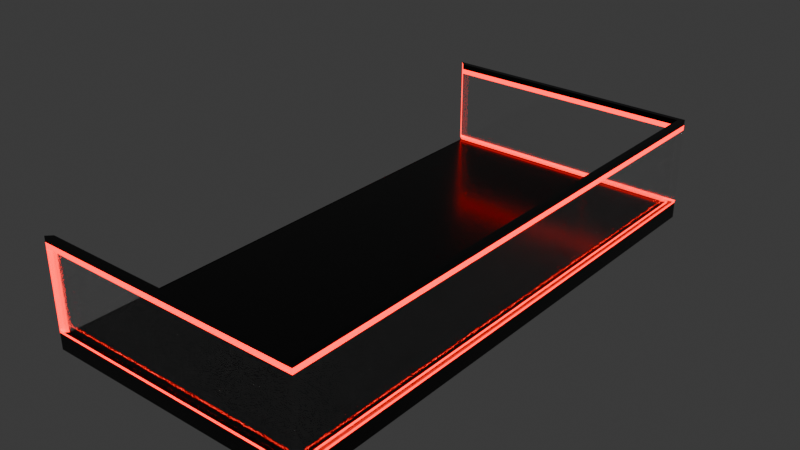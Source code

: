 # Source: Baconie.blend  (saved by Blender 4.0.36; exported with 4.5.12 LTS)
import bpy
from mathutils import Matrix  # noqa: F401  (used for matrix-valued properties, if any)

bpy.ops.wm.read_factory_settings(use_empty=True)
scene = bpy.context.scene
scene.name = 'Scene'

# ---- collections
col_collection = bpy.data.collections.new('Collection'); scene.collection.children.link(col_collection)

# ---- materials (node trees are filled in below, after node groups)
mat_material_001 = bpy.data.materials.new('Material.001')
mat_material_001.use_transparent_shadow = False
mat_material_002 = bpy.data.materials.new('Material.002')
mat_material_002.use_transparent_shadow = False
mat_window = bpy.data.materials.new('Window')
mat_window.surface_render_method = 'BLENDED'
mat_window.blend_method = 'BLEND'
mat_window.use_transparent_shadow = False
mat_shinyblack = bpy.data.materials.new('ShinyBlack')
mat_shinyblack.use_transparent_shadow = False
mat_redlining = bpy.data.materials.new('RedLining')
mat_redlining.use_transparent_shadow = False

# ---- material node trees
mat_material_001.use_nodes = True; mat_material_001.node_tree.nodes.clear()
_N = mat_material_001.node_tree.nodes; _L = mat_material_001.node_tree.links
n0 = _N.new('ShaderNodeBsdfPrincipled'); n0.name = 'Principled BSDF'; n0.location = (10, 300)
n0.inputs[0].default_value = (0.0, 0.0, 0.0, 1.0)
n0.inputs[2].default_value = 0.0
n0.inputs[3].default_value = 193.8
n0.inputs[20].default_value = 0.0
n1 = _N.new('ShaderNodeOutputMaterial'); n1.name = 'Material Output'; n1.location = (300, 300)
_L.new(n0.outputs[0], n1.inputs[0])
n1.is_active_output = True
mat_material_002.use_nodes = True; mat_material_002.node_tree.nodes.clear()
_N = mat_material_002.node_tree.nodes; _L = mat_material_002.node_tree.links
n0 = _N.new('ShaderNodeOutputMaterial'); n0.name = 'Material Output'; n0.location = (68, 217)
n1 = _N.new('ShaderNodeBsdfGlass'); n1.name = 'Glass BSDF'; n1.location = (-157, 247)
n1.inputs[2].default_value = 1.45
_L.new(n1.outputs[0], n0.inputs[0])
n0.is_active_output = True
mat_window.use_nodes = True; mat_window.node_tree.nodes.clear()
_N = mat_window.node_tree.nodes; _L = mat_window.node_tree.links
n0 = _N.new('ShaderNodeOutputMaterial'); n0.name = 'Material Output'; n0.location = (378, 300)
n1 = _N.new('ShaderNodeBsdfGlass'); n1.name = 'Glass BSDF'; n1.location = (-80, 353)
n1.inputs[2].default_value = 1.45
n2 = _N.new('ShaderNodeBsdfTransparent'); n2.name = 'Transparent BSDF'; n2.location = (-32, 176)
n3 = _N.new('ShaderNodeMixShader'); n3.name = 'Mix Shader'; n3.location = (158, 309)
n3.inputs[0].default_value = 0.8
_L.new(n3.outputs[0], n0.inputs[0])
_L.new(n1.outputs[0], n3.inputs[1])
_L.new(n2.outputs[0], n3.inputs[2])
n0.is_active_output = True
mat_shinyblack.use_nodes = True; mat_shinyblack.node_tree.nodes.clear()
_N = mat_shinyblack.node_tree.nodes; _L = mat_shinyblack.node_tree.links
n0 = _N.new('ShaderNodeBsdfPrincipled'); n0.name = 'Principled BSDF'; n0.location = (10, 300)
n0.inputs[0].default_value = (0.0, 0.0, 0.0, 1.0)
n0.inputs[2].default_value = 0.2
n0.inputs[3].default_value = 1.45
n1 = _N.new('ShaderNodeOutputMaterial'); n1.name = 'Material Output'; n1.location = (300, 300)
_L.new(n0.outputs[0], n1.inputs[0])
n1.is_active_output = True
mat_redlining.use_nodes = True; mat_redlining.node_tree.nodes.clear()
_N = mat_redlining.node_tree.nodes; _L = mat_redlining.node_tree.links
n0 = _N.new('ShaderNodeBsdfPrincipled'); n0.name = 'Principled BSDF'; n0.location = (10, 300)
n0.inputs[0].default_value = (0.8, 0.0, 0.0007567, 1.0)
n0.inputs[3].default_value = 1.45
n0.inputs[27].default_value = (0.7989, 0.0, 0.0006069, 1.0)
n0.inputs[28].default_value = 5.0
n1 = _N.new('ShaderNodeOutputMaterial'); n1.name = 'Material Output'; n1.location = (300, 300)
_L.new(n0.outputs[0], n1.inputs[0])
n1.is_active_output = True

# ---- world
world_world = bpy.data.worlds.new('World'); scene.world = world_world
world_world.use_nodes = True; world_world.node_tree.nodes.clear()
_N = world_world.node_tree.nodes; _L = world_world.node_tree.links
n0 = _N.new('ShaderNodeOutputWorld'); n0.name = 'World Output'; n0.location = (300, 300)
n1 = _N.new('ShaderNodeBackground'); n1.name = 'Background'; n1.location = (10, 300)
n1.inputs[0].default_value = (0.05088, 0.05088, 0.05088, 1.0)
_L.new(n1.outputs[0], n0.inputs[0])
n0.is_active_output = True
world_world.color = (0.05088, 0.05088, 0.05088)
world_world.use_sun_shadow = False
world_world.sun_shadow_jitter_overblur = 0.0

# ---- meshes
me_cube = bpy.data.meshes.new('Cube')
me_cube.from_pydata([(-1.0, -1.0, -1.0), (-0.96, -0.98, 0.95), (-1.0, 1.0, -1.0), (-0.96, 0.98, 0.95), (1.0, -1.0, -1.0), (0.96, -0.98, 0.95), (1.0, 1.0, -1.0), (0.96, 0.98, 0.95), (-1.0, -1.0, 1.0), (-1.0, 1.0, 1.0), (1.0, 1.0, 1.0), (1.0, -1.0, 1.0), (-0.96, -0.98, 1.0), (-0.96, 0.98, 1.0), (0.96, 0.98, 1.0), (0.96, -0.98, 1.0), (-1.0, -1.0, 1.333), (-1.0, 1.0, 1.333), (1.0, 1.0, 1.333), (1.0, -1.0, 1.333), (-0.96, -0.98, 1.333), (-0.96, 0.98, 1.333), (0.96, 0.98, 1.333), (0.96, -0.98, 1.333), (-1.0, -1.0, 10.67), (-1.0, 1.0, 10.67), (1.0, 1.0, 10.67), (1.0, -1.0, 10.67), (-0.96, -0.98, 10.67), (-0.96, 0.98, 10.67), (0.96, 0.98, 10.67), (0.96, -0.98, 10.67), (-1.0, -1.0, 11.33), (-1.0, 1.0, 11.33), (1.0, 1.0, 11.33), (1.0, -1.0, 11.33), (-0.96, -0.98, 11.33), (-0.96, 0.98, 11.33), (0.96, 0.98, 11.33), (0.96, -0.98, 11.33), (-1.0, -1.0, 12.0), (-1.0, 1.0, 12.0), (1.0, 1.0, 12.0), (1.0, -1.0, 12.0), (-0.96, -0.98, 12.0), (-0.96, 0.98, 12.0), (0.96, 0.98, 12.0), (0.96, -0.98, 12.0)], [], [(2, 9, 10, 6), (6, 10, 11, 4), (4, 11, 8, 0), (2, 6, 4, 0), (7, 3, 1, 5), (11, 10, 18, 19), (14, 15, 23, 22), (10, 9, 17, 18), (1, 3, 13, 12), (3, 7, 14, 13), (7, 5, 15, 14), (5, 1, 12, 15), (19, 18, 26, 27), (22, 23, 31, 30), (15, 12, 20, 23), (13, 14, 22, 21), (8, 11, 19, 16), (30, 31, 39, 38), (26, 25, 33, 34), (24, 27, 35, 32), (29, 30, 38, 37), (23, 20, 28, 31), (21, 22, 30, 29), (16, 19, 27, 24), (18, 17, 25, 26), (34, 33, 41, 42), (32, 35, 43, 40), (37, 38, 46, 45), (39, 36, 44, 47), (8, 1, 0), (27, 26, 34, 35), (20, 12, 8, 16, 24, 32, 40, 44, 36, 28), (31, 28, 36, 39), (2, 3, 9), (45, 46, 42, 41), (46, 47, 43, 42), (47, 44, 40, 43), (38, 39, 47, 46), (2, 0, 1, 3), (35, 34, 42, 43), (9, 13, 21, 29, 37, 45, 41, 33, 25, 17)])
me_cube.polygons.foreach_set('material_index', [3, 3, 3, 3, 3, 4, 4, 4, 3, 3, 3, 3, 2, 2, 3, 4, 4, 4, 4, 4, 4, 2, 2, 2, 2, 3, 3, 3, 3, 3, 4, 4, 4, 3, 3, 3, 3, 3, 3, 3, 4])
_uv = me_cube.uv_layers.new(name='UVMap')
_uv.uv.foreach_set('vector', [0.375, 0.25, 0.625, 0.25, 0.625, 0.5, 0.375, 0.5, 0.375, 0.5, 0.625, 0.5, 0.625, 0.75, 0.375, 0.75, 0.375, 0.75, 0.625, 0.75, 0.625, 1.0, 0.375, 1.0, 0.125, 0.5, 0.375, 0.5, 0.375, 0.75, 0.125, 0.75, 0.6311, 0.5061, 0.8689, 0.5061, 0.8689, 0.7439, 0.6311, 0.7439, 0.625, 0.75, 0.625, 0.5, 0.625, 0.5, 0.625, 0.75, 0.6311, 0.5061, 0.6311, 0.7439, 0.6311, 0.7439, 0.6311, 0.5061, 0.625, 0.5, 0.625, 0.25, 0.625, 0.25, 0.625, 0.5, 0.8689, 0.7439, 0.8689, 0.5061, 0.8689, 0.5061, 0.8689, 0.7439, 0.8689, 0.5061, 0.6311, 0.5061, 0.6311, 0.5061, 0.8689, 0.5061, 0.6311, 0.5061, 0.6311, 0.7439, 0.6311, 0.7439, 0.6311, 0.5061, 0.6311, 0.7439, 0.8689, 0.7439, 0.8689, 0.7439, 0.6311, 0.7439, 0.625, 0.75, 0.625, 0.5, 0.625, 0.5, 0.625, 0.75, 0.6311, 0.5061, 0.6311, 0.7439, 0.6311, 0.7439, 0.6311, 0.5061, 0.6311, 0.7439, 0.8689, 0.7439, 0.8689, 0.7439, 0.6311, 0.7439, 0.8689, 0.5061, 0.6311, 0.5061, 0.6311, 0.5061, 0.8689, 0.5061, 0.625, 1.0, 0.625, 0.75, 0.625, 0.75, 0.625, 1.0, 0.6311, 0.5061, 0.6311, 0.7439, 0.6311, 0.7439, 0.6311, 0.5061, 0.625, 0.5, 0.625, 0.25, 0.625, 0.25, 0.625, 0.5, 0.625, 1.0, 0.625, 0.75, 0.625, 0.75, 0.625, 1.0, 0.8689, 0.5061, 0.6311, 0.5061, 0.6311, 0.5061, 0.8689, 0.5061, 0.6311, 0.7439, 0.8689, 0.7439, 0.8689, 0.7439, 0.6311, 0.7439, 0.8689, 0.5061, 0.6311, 0.5061, 0.6311, 0.5061, 0.8689, 0.5061, 0.625, 1.0, 0.625, 0.75, 0.625, 0.75, 0.625, 1.0, 0.625, 0.5, 0.625, 0.25, 0.625, 0.25, 0.625, 0.5, 0.625, 0.5, 0.625, 0.25, 0.625, 0.25, 0.625, 0.5, 0.625, 1.0, 0.625, 0.75, 0.625, 0.75, 0.625, 1.0, 0.8689, 0.5061, 0.6311, 0.5061, 0.6311, 0.5061, 0.8689, 0.5061, 0.6311, 0.7439, 0.8689, 0.7439, 0.8689, 0.7439, 0.6311, 0.7439, 0.625, 1.0, 0.8689, 0.7439, 0.125, 0.75, 0.625, 0.75, 0.625, 0.5, 0.625, 0.5, 0.625, 0.75, 0.8689, 0.7439, 0.8689, 0.7439, 0.625, 1.0, 0.625, 1.0, 0.625, 1.0, 0.625, 1.0, 0.625, 1.0, 0.8689, 0.7439, 0.8689, 0.7439, 0.8689, 0.7439, 0.6311, 0.7439, 0.8689, 0.7439, 0.8689, 0.7439, 0.6311, 0.7439, 0.125, 0.5, 0.8689, 0.5061, 0.625, 0.25, 0.8689, 0.5061, 0.6311, 0.5061, 0.625, 0.5, 0.875, 0.5, 0.6311, 0.5061, 0.6311, 0.7439, 0.625, 0.75, 0.625, 0.5, 0.6311, 0.7439, 0.8689, 0.7439, 0.875, 0.75, 0.625, 0.75, 0.6311, 0.5061, 0.6311, 0.7439, 0.6311, 0.7439, 0.6311, 0.5061, 0.125, 0.5, 0.125, 0.75, 0.8689, 0.7439, 0.8689, 0.5061, 0.625, 0.75, 0.625, 0.5, 0.625, 0.5, 0.625, 0.75, 0.625, 0.25, 0.8689, 0.5061, 0.8689, 0.5061, 0.8689, 0.5061, 0.8689, 0.5061, 0.8689, 0.5061, 0.875, 0.5, 0.625, 0.25, 0.625, 0.25, 0.625, 0.25])
me_cube.materials.append(mat_material_001)
me_cube.materials.append(mat_material_002)
me_cube.materials.append(mat_window)
me_cube.materials.append(mat_shinyblack)
me_cube.materials.append(mat_redlining)
me_cube.update()

# ---- objects
ob_cube = bpy.data.objects.new('Cube', me_cube)

# ---- transforms, parenting, visibility, modifiers, constraints
ob_cube.location = (0.0, 0.0, 0.0)
ob_cube.scale = (2.5, 5.0, 0.15)

# ---- collection membership
col_collection.objects.link(ob_cube)

# ---- scene / render settings (as saved in the file)
scene.frame_start = 1; scene.frame_end = 250; scene.frame_set(1)
scene.render.engine = 'BLENDER_EEVEE_NEXT'
scene.cycles.sampling_pattern = 'TABULATED_SOBOL'
scene.eevee.use_raytracing = True
bpy.context.view_layer.update()

# ---- added for rendering (the .blend has no active camera): camera
cam_auto = bpy.data.cameras.new('AutoCamera')
cam_auto.lens = 50.0
cam_auto.sensor_width = 36.0
cam_auto.clip_end = 1000.0
ob_auto_camera = bpy.data.objects.new('AutoCamera', cam_auto)
scene.collection.objects.link(ob_auto_camera)
ob_auto_camera.location = (10.5005, -12.6006, 9.22539)
ob_auto_camera.rotation_euler = (1.09748, -7.21219e-08, 0.694738)
scene.camera = ob_auto_camera
bpy.context.view_layer.update()
